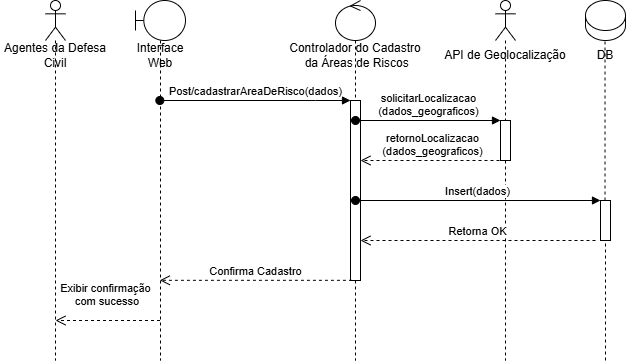

The diagram above was exported from draw.io. Its source (the exported page's mxGraphModel, read from the mxfile embedded in the PNG):
<mxGraphModel dx="911" dy="585" grid="1" gridSize="10" guides="1" tooltips="1" connect="1" arrows="1" fold="1" page="1" pageScale="1" pageWidth="827" pageHeight="1169" math="0" shadow="0">
  <root>
    <mxCell id="0" />
    <mxCell id="1" parent="0" />
    <mxCell id="8YuFQ_o_HFqMBrGqoLfo-6" parent="1" style="shape=umlLifeline;perimeter=lifelinePerimeter;whiteSpace=wrap;html=1;container=1;dropTarget=0;collapsible=0;recursiveResize=0;outlineConnect=0;portConstraint=eastwest;newEdgeStyle={&quot;curved&quot;:0,&quot;rounded&quot;:0};participant=umlActor;" value="" vertex="1">
      <mxGeometry height="360" width="20" x="70" y="80" as="geometry" />
    </mxCell>
    <mxCell id="8YuFQ_o_HFqMBrGqoLfo-21" parent="1" style="text;html=1;whiteSpace=wrap;strokeColor=none;fillColor=none;align=center;verticalAlign=middle;rounded=0;" value="Agentes da Defesa Civil" vertex="1">
      <mxGeometry height="30" width="110" x="25" y="120" as="geometry" />
    </mxCell>
    <mxCell id="8YuFQ_o_HFqMBrGqoLfo-65" parent="1" style="shape=umlLifeline;perimeter=lifelinePerimeter;whiteSpace=wrap;html=1;container=1;dropTarget=0;collapsible=0;recursiveResize=0;outlineConnect=0;portConstraint=eastwest;newEdgeStyle={&quot;curved&quot;:0,&quot;rounded&quot;:0};participant=umlBoundary;" value="" vertex="1">
      <mxGeometry height="360" width="50" x="160" y="80" as="geometry" />
    </mxCell>
    <mxCell id="8YuFQ_o_HFqMBrGqoLfo-66" parent="1" style="text;html=1;whiteSpace=wrap;strokeColor=none;fillColor=none;align=center;verticalAlign=middle;rounded=0;" value="Interface Web" vertex="1">
      <mxGeometry height="30" width="60" x="155" y="120" as="geometry" />
    </mxCell>
    <mxCell id="8YuFQ_o_HFqMBrGqoLfo-67" edge="1" parent="1" source="8YuFQ_o_HFqMBrGqoLfo-65" style="html=1;verticalAlign=bottom;startArrow=oval;startFill=1;endArrow=block;startSize=8;curved=0;rounded=0;" target="8YuFQ_o_HFqMBrGqoLfo-74" value="Post/cadastrarAreaDeRisco(dados)">
      <mxGeometry relative="1" width="60" as="geometry">
        <Array as="points">
          <mxPoint x="340" y="180" />
        </Array>
        <mxPoint x="190" y="180" as="sourcePoint" />
        <mxPoint x="350" y="180" as="targetPoint" />
      </mxGeometry>
    </mxCell>
    <mxCell id="8YuFQ_o_HFqMBrGqoLfo-69" parent="1" style="shape=umlLifeline;perimeter=lifelinePerimeter;whiteSpace=wrap;html=1;container=1;dropTarget=0;collapsible=0;recursiveResize=0;outlineConnect=0;portConstraint=eastwest;newEdgeStyle={&quot;curved&quot;:0,&quot;rounded&quot;:0};participant=umlControl;" value="" vertex="1">
      <mxGeometry height="360" width="40" x="360" y="80" as="geometry" />
    </mxCell>
    <mxCell id="8YuFQ_o_HFqMBrGqoLfo-74" parent="8YuFQ_o_HFqMBrGqoLfo-69" style="html=1;points=[[0,0,0,0,5],[0,1,0,0,-5],[1,0,0,0,5],[1,1,0,0,-5]];perimeter=orthogonalPerimeter;outlineConnect=0;targetShapes=umlLifeline;portConstraint=eastwest;newEdgeStyle={&quot;curved&quot;:0,&quot;rounded&quot;:0};" value="" vertex="1">
      <mxGeometry height="180" width="10" x="15" y="100" as="geometry" />
    </mxCell>
    <mxCell id="8YuFQ_o_HFqMBrGqoLfo-71" parent="1" style="shape=umlLifeline;perimeter=lifelinePerimeter;whiteSpace=wrap;html=1;container=1;dropTarget=0;collapsible=0;recursiveResize=0;outlineConnect=0;portConstraint=eastwest;newEdgeStyle={&quot;curved&quot;:0,&quot;rounded&quot;:0};participant=umlActor;" value="" vertex="1">
      <mxGeometry height="360" width="20" x="520" y="80" as="geometry" />
    </mxCell>
    <mxCell id="8YuFQ_o_HFqMBrGqoLfo-76" parent="8YuFQ_o_HFqMBrGqoLfo-71" style="html=1;points=[[0,0,0,0,5],[0,1,0,0,-5],[1,0,0,0,5],[1,1,0,0,-5]];perimeter=orthogonalPerimeter;outlineConnect=0;targetShapes=umlLifeline;portConstraint=eastwest;newEdgeStyle={&quot;curved&quot;:0,&quot;rounded&quot;:0};" value="" vertex="1">
      <mxGeometry height="40" width="10" x="5" y="120" as="geometry" />
    </mxCell>
    <mxCell id="8YuFQ_o_HFqMBrGqoLfo-73" parent="1" style="text;html=1;whiteSpace=wrap;strokeColor=none;fillColor=none;align=center;verticalAlign=middle;rounded=0;" value="Controlador do Cadastro&lt;div&gt;&amp;nbsp;da Áreas de Riscos&lt;/div&gt;" vertex="1">
      <mxGeometry height="30" width="200" x="280" y="120" as="geometry" />
    </mxCell>
    <mxCell id="8YuFQ_o_HFqMBrGqoLfo-75" edge="1" parent="1" style="html=1;verticalAlign=bottom;startArrow=oval;startFill=1;endArrow=block;startSize=8;curved=0;rounded=0;" target="8YuFQ_o_HFqMBrGqoLfo-76" value="solicitarLocalizacao&lt;div&gt;(dados_geograficos)&lt;/div&gt;">
      <mxGeometry relative="1" width="60" as="geometry">
        <mxPoint x="380" y="200" as="sourcePoint" />
        <mxPoint x="580" y="200" as="targetPoint" />
      </mxGeometry>
    </mxCell>
    <mxCell id="8YuFQ_o_HFqMBrGqoLfo-77" edge="1" parent="1" source="8YuFQ_o_HFqMBrGqoLfo-76" style="html=1;verticalAlign=bottom;endArrow=open;dashed=1;endSize=8;curved=0;rounded=0;exitX=0.5;exitY=1;exitDx=0;exitDy=0;exitPerimeter=0;" target="8YuFQ_o_HFqMBrGqoLfo-74" value="retornoLocalizacao&lt;div&gt;(dados_geograficos)&lt;/div&gt;">
      <mxGeometry relative="1" as="geometry">
        <mxPoint x="580" y="240" as="sourcePoint" />
        <mxPoint x="360" y="240" as="targetPoint" />
      </mxGeometry>
    </mxCell>
    <mxCell id="8YuFQ_o_HFqMBrGqoLfo-78" parent="1" style="shape=cylinder3;whiteSpace=wrap;html=1;boundedLbl=1;backgroundOutline=1;size=15;" value="" vertex="1">
      <mxGeometry height="40" width="40" x="610" y="80" as="geometry" />
    </mxCell>
    <mxCell id="8YuFQ_o_HFqMBrGqoLfo-79" parent="1" style="text;html=1;whiteSpace=wrap;strokeColor=none;fillColor=none;align=center;verticalAlign=middle;rounded=0;" value="API de Geolocalização" vertex="1">
      <mxGeometry height="30" width="140" x="460" y="120" as="geometry" />
    </mxCell>
    <mxCell id="8YuFQ_o_HFqMBrGqoLfo-80" edge="1" parent="1" source="8YuFQ_o_HFqMBrGqoLfo-82" style="endArrow=none;dashed=1;html=1;rounded=0;" value="">
      <mxGeometry height="50" relative="1" width="50" as="geometry">
        <mxPoint x="629.52" y="379.99567232572116" as="sourcePoint" />
        <mxPoint x="629.52" y="118.97" as="targetPoint" />
      </mxGeometry>
    </mxCell>
    <mxCell id="8YuFQ_o_HFqMBrGqoLfo-84" edge="1" parent="1" style="html=1;verticalAlign=bottom;startArrow=oval;startFill=1;endArrow=block;startSize=8;curved=0;rounded=0;" target="8YuFQ_o_HFqMBrGqoLfo-82" value="Insert(dados)">
      <mxGeometry relative="1" width="60" as="geometry">
        <mxPoint x="380" y="280" as="sourcePoint" />
        <mxPoint x="720" y="280" as="targetPoint" />
      </mxGeometry>
    </mxCell>
    <mxCell id="8YuFQ_o_HFqMBrGqoLfo-85" edge="1" parent="1" style="html=1;verticalAlign=bottom;endArrow=open;dashed=1;endSize=8;curved=0;rounded=0;" target="8YuFQ_o_HFqMBrGqoLfo-74" value="Retorna OK">
      <mxGeometry relative="1" as="geometry">
        <mxPoint x="620" y="320" as="sourcePoint" />
        <mxPoint x="360" y="315" as="targetPoint" />
      </mxGeometry>
    </mxCell>
    <mxCell id="8YuFQ_o_HFqMBrGqoLfo-86" parent="1" style="text;html=1;whiteSpace=wrap;strokeColor=none;fillColor=none;align=center;verticalAlign=middle;rounded=0;" value="DB" vertex="1">
      <mxGeometry height="30" width="60" x="600" y="120" as="geometry" />
    </mxCell>
    <mxCell id="8YuFQ_o_HFqMBrGqoLfo-87" edge="1" parent="1" source="8YuFQ_o_HFqMBrGqoLfo-74" style="html=1;verticalAlign=bottom;endArrow=open;dashed=1;endSize=8;curved=0;rounded=0;exitX=0.144;exitY=0.999;exitDx=0;exitDy=0;exitPerimeter=0;" target="8YuFQ_o_HFqMBrGqoLfo-65" value="Confirma Cadastro">
      <mxGeometry relative="1" as="geometry">
        <mxPoint x="350" y="360" as="sourcePoint" />
        <mxPoint x="270" y="360" as="targetPoint" />
      </mxGeometry>
    </mxCell>
    <mxCell id="8YuFQ_o_HFqMBrGqoLfo-88" edge="1" parent="1" source="8YuFQ_o_HFqMBrGqoLfo-65" style="html=1;verticalAlign=bottom;endArrow=open;dashed=1;endSize=8;curved=0;rounded=0;" value="Exibir confirmação&lt;div&gt;&amp;nbsp;com sucesso&lt;/div&gt;">
      <mxGeometry relative="1" x="0.0431" y="-10" as="geometry">
        <mxPoint as="offset" />
        <mxPoint x="160" y="400" as="sourcePoint" />
        <mxPoint x="80" y="400" as="targetPoint" />
      </mxGeometry>
    </mxCell>
    <mxCell id="8YuFQ_o_HFqMBrGqoLfo-89" edge="1" parent="1" style="endArrow=none;dashed=1;html=1;rounded=0;" target="8YuFQ_o_HFqMBrGqoLfo-82" value="">
      <mxGeometry height="50" relative="1" width="50" as="geometry">
        <mxPoint x="630" y="440" as="sourcePoint" />
        <mxPoint x="629.52" y="118.97" as="targetPoint" />
      </mxGeometry>
    </mxCell>
    <mxCell id="8YuFQ_o_HFqMBrGqoLfo-82" parent="1" style="html=1;points=[[0,0,0,0,5],[0,1,0,0,-5],[1,0,0,0,5],[1,1,0,0,-5]];perimeter=orthogonalPerimeter;outlineConnect=0;targetShapes=umlLifeline;portConstraint=eastwest;newEdgeStyle={&quot;curved&quot;:0,&quot;rounded&quot;:0};" value="" vertex="1">
      <mxGeometry height="40" width="10" x="625" y="280" as="geometry" />
    </mxCell>
  </root>
</mxGraphModel>